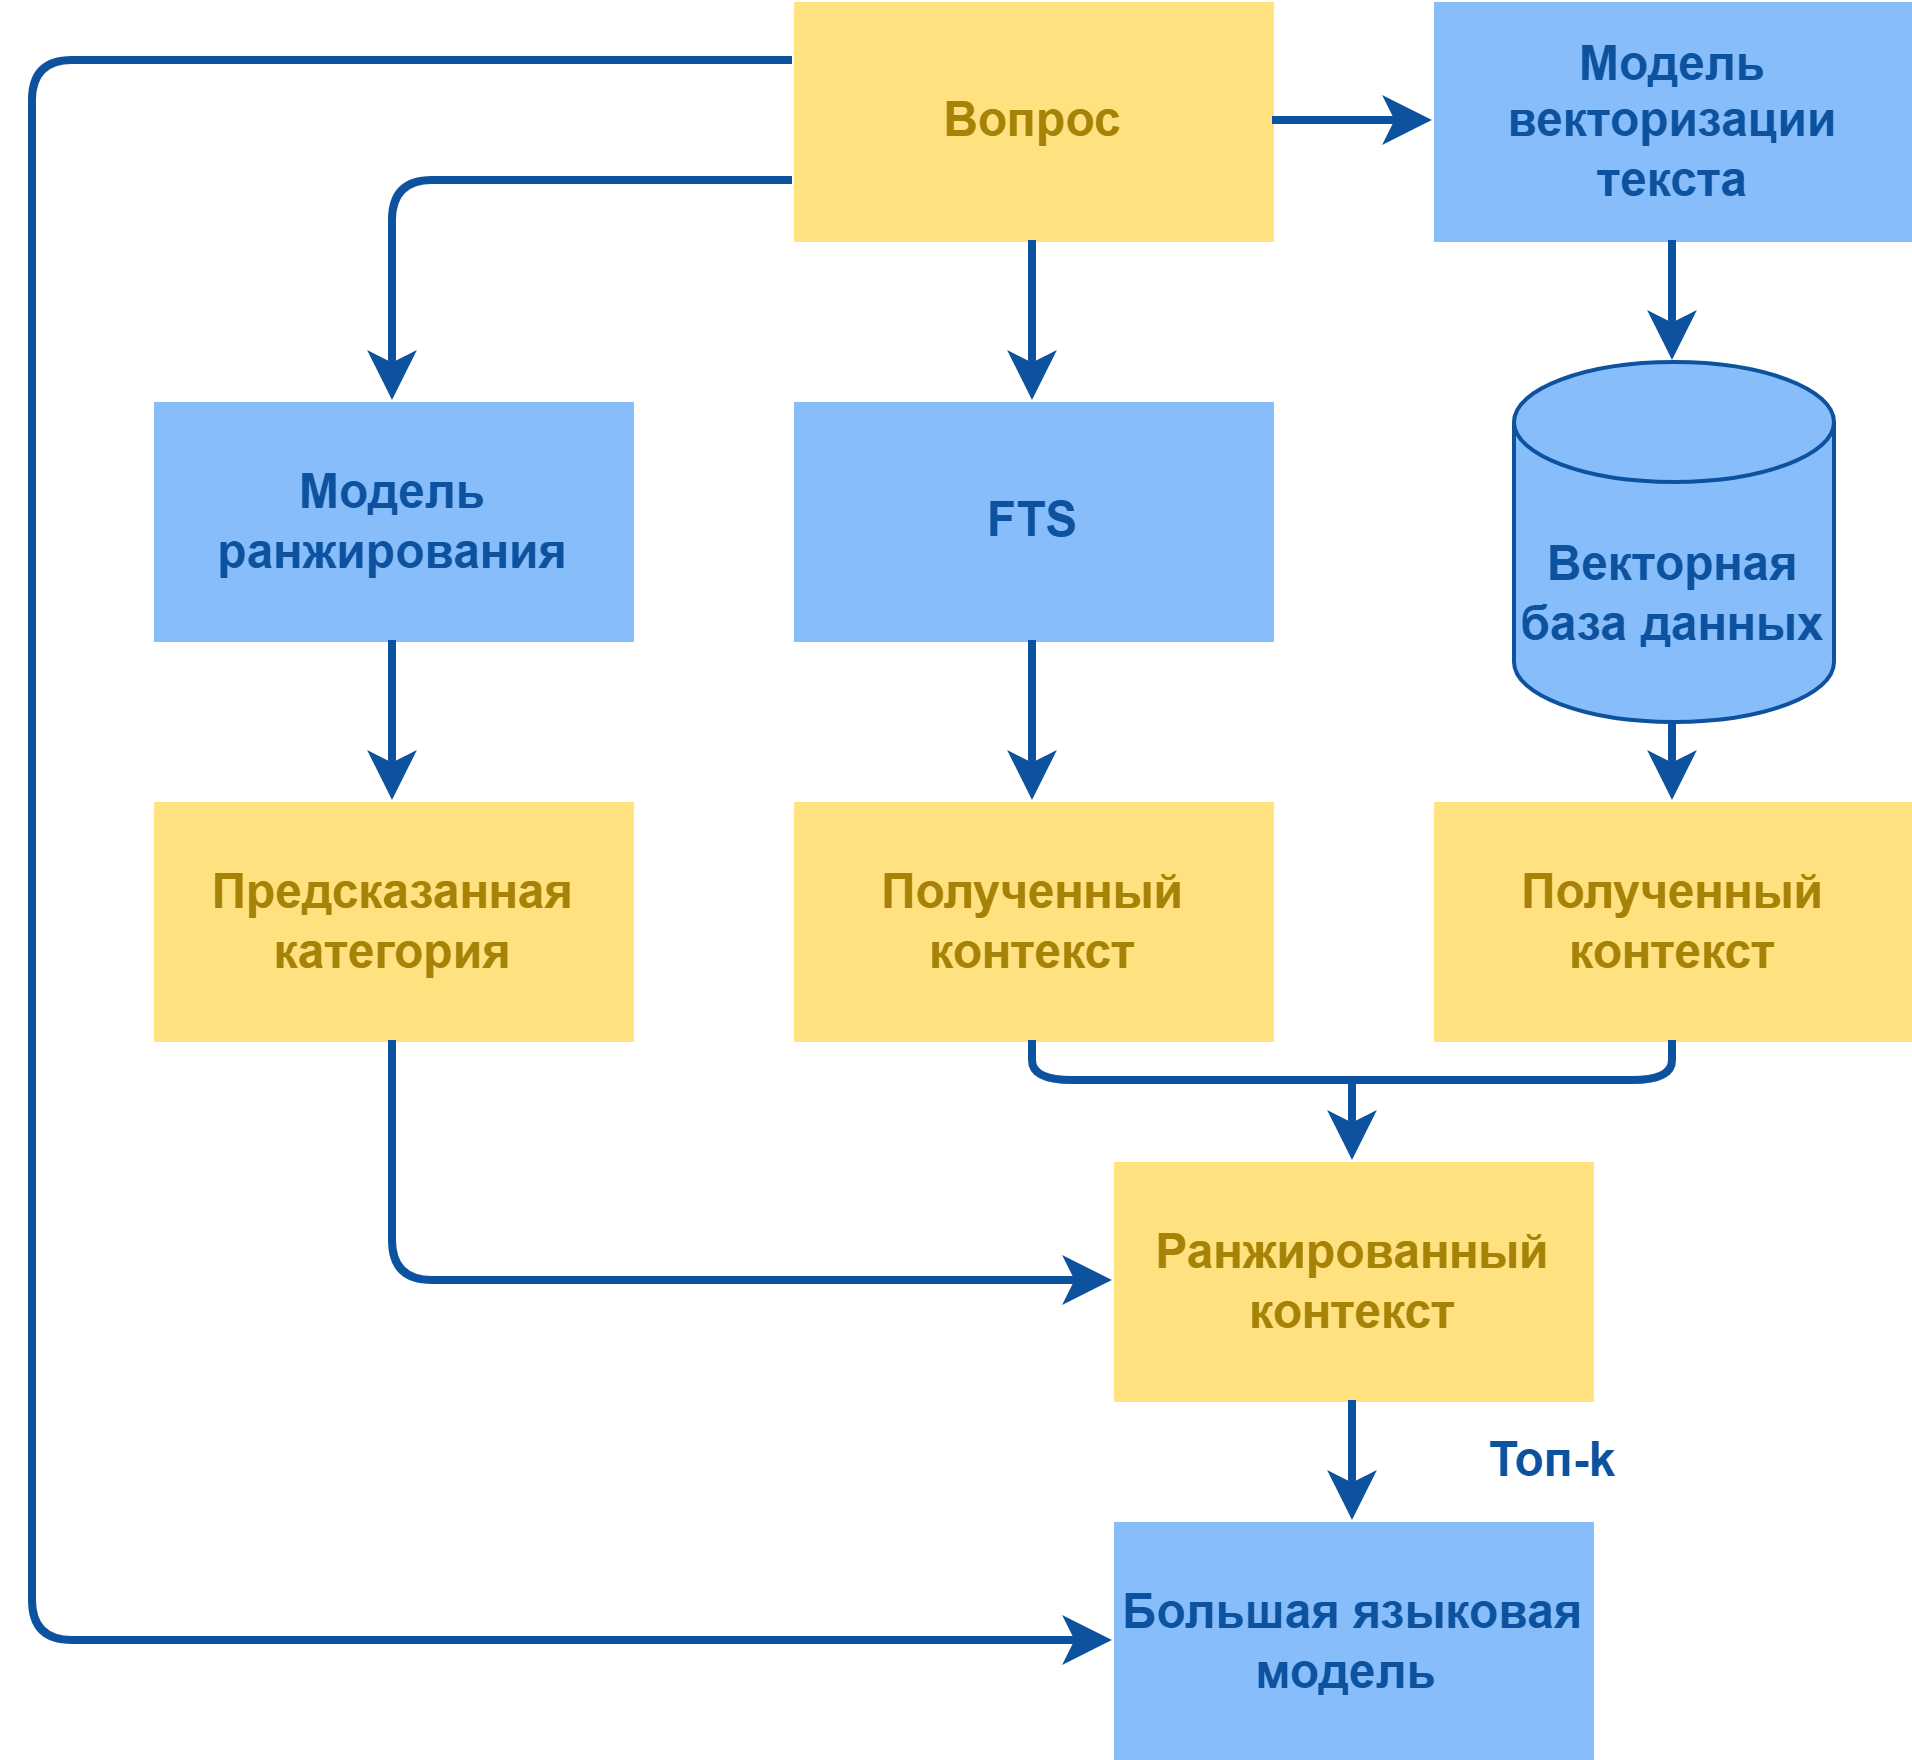

The diagram above was exported from draw.io. Its source (the exported page's mxGraphModel, read from the mxfile embedded in the PNG):
<mxGraphModel dx="1432" dy="652" grid="1" gridSize="10" guides="1" tooltips="1" connect="1" arrows="1" fold="1" page="1" pageScale="1" pageWidth="994" pageHeight="910" math="0" shadow="0">
  <root>
    <mxCell id="eN3EpxgryaRqeHgMq6y_-0" />
    <mxCell id="eN3EpxgryaRqeHgMq6y_-1" parent="eN3EpxgryaRqeHgMq6y_-0" />
    <mxCell id="eN3EpxgryaRqeHgMq6y_-2" parent="eN3EpxgryaRqeHgMq6y_-1" style="rounded=0;whiteSpace=wrap;html=1;fillColor=#86BDFA;strokeColor=none;" value="&lt;b&gt;&lt;font style=&quot;color: rgb(13, 82, 159);&quot;&gt;Большая языковая модель&amp;nbsp;&lt;/font&gt;&lt;/b&gt;" vertex="1">
      <mxGeometry height="60" width="120" x="470" y="570" as="geometry" />
    </mxCell>
    <mxCell id="eN3EpxgryaRqeHgMq6y_-3" parent="eN3EpxgryaRqeHgMq6y_-1" style="rounded=0;whiteSpace=wrap;html=1;fillColor=#FFE27F;strokeColor=none;" value="&lt;b&gt;&lt;font style=&quot;color: rgb(166, 130, 7);&quot;&gt;Ранжированный контекст&lt;/font&gt;&lt;/b&gt;" vertex="1">
      <mxGeometry height="60" width="120" x="470" y="480" as="geometry" />
    </mxCell>
    <mxCell id="eN3EpxgryaRqeHgMq6y_-4" parent="eN3EpxgryaRqeHgMq6y_-1" style="rounded=0;whiteSpace=wrap;html=1;fillColor=#86BDFA;strokeColor=none;" value="&lt;b&gt;&lt;font style=&quot;color: rgb(13, 82, 159);&quot;&gt;Модель ранжирования&lt;/font&gt;&lt;/b&gt;" vertex="1">
      <mxGeometry height="60" width="120" x="230" y="290" as="geometry" />
    </mxCell>
    <mxCell id="eN3EpxgryaRqeHgMq6y_-5" parent="eN3EpxgryaRqeHgMq6y_-1" style="rounded=0;whiteSpace=wrap;html=1;fillColor=#FFE27F;strokeColor=none;" value="&lt;b&gt;&lt;font style=&quot;color: rgb(166, 130, 7);&quot;&gt;Предсказанная категория&lt;/font&gt;&lt;/b&gt;" vertex="1">
      <mxGeometry height="60" width="120" x="230" y="390" as="geometry" />
    </mxCell>
    <mxCell id="eN3EpxgryaRqeHgMq6y_-6" edge="1" parent="eN3EpxgryaRqeHgMq6y_-1" source="eN3EpxgryaRqeHgMq6y_-4" style="endArrow=classic;html=1;rounded=1;exitX=0.5;exitY=1;exitDx=0;exitDy=0;strokeWidth=2;curved=0;strokeColor=#0D529F;entryX=0.5;entryY=0;entryDx=0;entryDy=0;" target="eN3EpxgryaRqeHgMq6y_-5" value="">
      <mxGeometry height="50" relative="1" width="50" as="geometry">
        <mxPoint x="120" y="240" as="sourcePoint" />
        <mxPoint x="120" y="280" as="targetPoint" />
      </mxGeometry>
    </mxCell>
    <mxCell id="eN3EpxgryaRqeHgMq6y_-7" parent="eN3EpxgryaRqeHgMq6y_-1" style="rounded=0;whiteSpace=wrap;html=1;fillColor=#FFE27F;strokeColor=none;" value="&lt;b&gt;&lt;font style=&quot;color: rgb(166, 130, 7);&quot;&gt;Вопрос&lt;/font&gt;&lt;/b&gt;" vertex="1">
      <mxGeometry height="60" width="120" x="390" y="190" as="geometry" />
    </mxCell>
    <mxCell id="eN3EpxgryaRqeHgMq6y_-8" parent="eN3EpxgryaRqeHgMq6y_-1" style="rounded=0;whiteSpace=wrap;html=1;fillColor=#86BDFA;strokeColor=none;" value="&lt;b&gt;&lt;font style=&quot;color: rgb(13, 82, 159);&quot;&gt;Модель векторизации текста&lt;/font&gt;&lt;/b&gt;" vertex="1">
      <mxGeometry height="60" width="120" x="550" y="190" as="geometry" />
    </mxCell>
    <mxCell id="eN3EpxgryaRqeHgMq6y_-9" parent="eN3EpxgryaRqeHgMq6y_-1" style="shape=cylinder3;whiteSpace=wrap;html=1;boundedLbl=1;backgroundOutline=1;size=15;fillColor=#86BDFA;strokeColor=#0D529F;gradientColor=none;" value="&lt;font style=&quot;color: rgb(13, 82, 159);&quot;&gt;&lt;b style=&quot;&quot;&gt;Векторная база данных&lt;/b&gt;&lt;/font&gt;" vertex="1">
      <mxGeometry height="90" width="80" x="570" y="280" as="geometry" />
    </mxCell>
    <mxCell id="eN3EpxgryaRqeHgMq6y_-10" parent="eN3EpxgryaRqeHgMq6y_-1" style="rounded=0;whiteSpace=wrap;html=1;fillColor=#FFE27F;strokeColor=none;" value="&lt;b&gt;&lt;font style=&quot;color: rgb(166, 130, 7);&quot;&gt;Полученный контекст&lt;/font&gt;&lt;/b&gt;" vertex="1">
      <mxGeometry height="60" width="120" x="550" y="390" as="geometry" />
    </mxCell>
    <mxCell id="eN3EpxgryaRqeHgMq6y_-11" edge="1" parent="eN3EpxgryaRqeHgMq6y_-1" source="eN3EpxgryaRqeHgMq6y_-7" style="endArrow=classic;html=1;rounded=1;exitX=1;exitY=0.5;exitDx=0;exitDy=0;strokeWidth=2;curved=0;strokeColor=#0D529F;entryX=0;entryY=0.5;entryDx=0;entryDy=0;" target="eN3EpxgryaRqeHgMq6y_-8" value="">
      <mxGeometry height="50" relative="1" width="50" as="geometry">
        <mxPoint x="230" y="470" as="sourcePoint" />
        <mxPoint x="570" y="310" as="targetPoint" />
      </mxGeometry>
    </mxCell>
    <mxCell id="eN3EpxgryaRqeHgMq6y_-12" parent="eN3EpxgryaRqeHgMq6y_-1" style="rounded=0;whiteSpace=wrap;html=1;fillColor=#86BDFA;strokeColor=none;" value="&lt;b&gt;&lt;font style=&quot;color: rgb(13, 82, 159);&quot;&gt;FTS&lt;/font&gt;&lt;/b&gt;" vertex="1">
      <mxGeometry height="60" width="120" x="390" y="290" as="geometry" />
    </mxCell>
    <mxCell id="eN3EpxgryaRqeHgMq6y_-13" parent="eN3EpxgryaRqeHgMq6y_-1" style="rounded=0;whiteSpace=wrap;html=1;fillColor=#FFE27F;strokeColor=none;" value="&lt;b&gt;&lt;font style=&quot;color: rgb(166, 130, 7);&quot;&gt;Полученный контекст&lt;/font&gt;&lt;/b&gt;" vertex="1">
      <mxGeometry height="60" width="120" x="390" y="390" as="geometry" />
    </mxCell>
    <mxCell id="eN3EpxgryaRqeHgMq6y_-14" edge="1" parent="eN3EpxgryaRqeHgMq6y_-1" source="eN3EpxgryaRqeHgMq6y_-8" style="endArrow=classic;html=1;rounded=1;exitX=0.5;exitY=1;exitDx=0;exitDy=0;strokeWidth=2;curved=0;strokeColor=#0D529F;entryX=0.5;entryY=0;entryDx=0;entryDy=0;entryPerimeter=0;" target="eN3EpxgryaRqeHgMq6y_-9" value="">
      <mxGeometry height="50" relative="1" width="50" as="geometry">
        <mxPoint x="520" y="230" as="sourcePoint" />
        <mxPoint x="560" y="230" as="targetPoint" />
      </mxGeometry>
    </mxCell>
    <mxCell id="eN3EpxgryaRqeHgMq6y_-15" edge="1" parent="eN3EpxgryaRqeHgMq6y_-1" source="eN3EpxgryaRqeHgMq6y_-9" style="endArrow=classic;html=1;rounded=1;exitX=0.5;exitY=1;exitDx=0;exitDy=0;strokeWidth=2;curved=0;strokeColor=#0D529F;entryX=0.5;entryY=0;entryDx=0;entryDy=0;exitPerimeter=0;" target="eN3EpxgryaRqeHgMq6y_-10" value="">
      <mxGeometry height="50" relative="1" width="50" as="geometry">
        <mxPoint x="530" y="240" as="sourcePoint" />
        <mxPoint x="570" y="240" as="targetPoint" />
      </mxGeometry>
    </mxCell>
    <mxCell id="eN3EpxgryaRqeHgMq6y_-16" edge="1" parent="eN3EpxgryaRqeHgMq6y_-1" source="eN3EpxgryaRqeHgMq6y_-7" style="endArrow=classic;html=1;rounded=1;exitX=0.5;exitY=1;exitDx=0;exitDy=0;strokeWidth=2;curved=0;strokeColor=#0D529F;entryX=0.5;entryY=0;entryDx=0;entryDy=0;" target="eN3EpxgryaRqeHgMq6y_-12" value="">
      <mxGeometry height="50" relative="1" width="50" as="geometry">
        <mxPoint x="540" y="250" as="sourcePoint" />
        <mxPoint x="580" y="250" as="targetPoint" />
      </mxGeometry>
    </mxCell>
    <mxCell id="eN3EpxgryaRqeHgMq6y_-17" edge="1" parent="eN3EpxgryaRqeHgMq6y_-1" source="eN3EpxgryaRqeHgMq6y_-12" style="endArrow=classic;html=1;rounded=1;exitX=0.5;exitY=1;exitDx=0;exitDy=0;strokeWidth=2;curved=0;strokeColor=#0D529F;entryX=0.5;entryY=0;entryDx=0;entryDy=0;" target="eN3EpxgryaRqeHgMq6y_-13" value="">
      <mxGeometry height="50" relative="1" width="50" as="geometry">
        <mxPoint x="550" y="260" as="sourcePoint" />
        <mxPoint x="590" y="260" as="targetPoint" />
      </mxGeometry>
    </mxCell>
    <mxCell id="eN3EpxgryaRqeHgMq6y_-18" edge="1" parent="eN3EpxgryaRqeHgMq6y_-1" source="eN3EpxgryaRqeHgMq6y_-13" style="endArrow=none;html=1;rounded=1;strokeWidth=2;strokeColor=#0D529F;exitX=0.5;exitY=1;exitDx=0;exitDy=0;curved=0;entryX=0.5;entryY=1;entryDx=0;entryDy=0;" target="eN3EpxgryaRqeHgMq6y_-10" value="">
      <mxGeometry height="50" relative="1" width="50" as="geometry">
        <Array as="points">
          <mxPoint x="450" y="460" />
          <mxPoint x="500" y="460" />
          <mxPoint x="610" y="460" />
        </Array>
        <mxPoint x="450" y="440" as="sourcePoint" />
        <mxPoint x="640" y="480" as="targetPoint" />
      </mxGeometry>
    </mxCell>
    <mxCell id="eN3EpxgryaRqeHgMq6y_-19" edge="1" parent="eN3EpxgryaRqeHgMq6y_-1" source="eN3EpxgryaRqeHgMq6y_-5" style="endArrow=classic;html=1;rounded=1;strokeWidth=2;curved=0;strokeColor=#0D529F;entryX=0;entryY=0.5;entryDx=0;entryDy=0;exitX=0.5;exitY=1;exitDx=0;exitDy=0;" target="eN3EpxgryaRqeHgMq6y_-3" value="">
      <mxGeometry height="50" relative="1" width="50" as="geometry">
        <Array as="points">
          <mxPoint x="290" y="510" />
        </Array>
        <mxPoint x="540" y="480" as="sourcePoint" />
        <mxPoint x="470" y="550" as="targetPoint" />
      </mxGeometry>
    </mxCell>
    <mxCell id="eN3EpxgryaRqeHgMq6y_-20" edge="1" parent="eN3EpxgryaRqeHgMq6y_-1" source="eN3EpxgryaRqeHgMq6y_-7" style="endArrow=classic;html=1;rounded=1;exitX=0;exitY=0.75;exitDx=0;exitDy=0;strokeWidth=2;curved=0;strokeColor=#0D529F;entryX=0.5;entryY=0;entryDx=0;entryDy=0;" target="eN3EpxgryaRqeHgMq6y_-4" value="">
      <mxGeometry height="50" relative="1" width="50" as="geometry">
        <Array as="points">
          <mxPoint x="290" y="235" />
        </Array>
        <mxPoint x="300" y="360" as="sourcePoint" />
        <mxPoint x="300" y="400" as="targetPoint" />
      </mxGeometry>
    </mxCell>
    <mxCell id="eN3EpxgryaRqeHgMq6y_-21" edge="1" parent="eN3EpxgryaRqeHgMq6y_-1" style="endArrow=classic;html=1;rounded=1;strokeWidth=2;curved=0;strokeColor=#0D529F;entryX=0.5;entryY=0;entryDx=0;entryDy=0;" target="eN3EpxgryaRqeHgMq6y_-3" value="">
      <mxGeometry height="50" relative="1" width="50" as="geometry">
        <mxPoint x="530" y="460" as="sourcePoint" />
        <mxPoint x="460" y="300" as="targetPoint" />
      </mxGeometry>
    </mxCell>
    <mxCell id="eN3EpxgryaRqeHgMq6y_-22" edge="1" parent="eN3EpxgryaRqeHgMq6y_-1" source="eN3EpxgryaRqeHgMq6y_-3" style="endArrow=classic;html=1;rounded=1;exitX=0.5;exitY=1;exitDx=0;exitDy=0;strokeWidth=2;curved=0;strokeColor=#0D529F;entryX=0.5;entryY=0;entryDx=0;entryDy=0;" target="eN3EpxgryaRqeHgMq6y_-2" value="">
      <mxGeometry height="50" relative="1" width="50" as="geometry">
        <mxPoint x="470" y="270" as="sourcePoint" />
        <mxPoint x="470" y="310" as="targetPoint" />
      </mxGeometry>
    </mxCell>
    <mxCell id="eN3EpxgryaRqeHgMq6y_-23" edge="1" parent="eN3EpxgryaRqeHgMq6y_-1" source="eN3EpxgryaRqeHgMq6y_-7" style="endArrow=classic;html=1;rounded=1;strokeWidth=2;curved=0;strokeColor=#0D529F;entryX=0;entryY=0.5;entryDx=0;entryDy=0;exitX=0;exitY=0.25;exitDx=0;exitDy=0;" target="eN3EpxgryaRqeHgMq6y_-2" value="">
      <mxGeometry height="50" relative="1" width="50" as="geometry">
        <Array as="points">
          <mxPoint x="200" y="205" />
          <mxPoint x="200" y="600" />
        </Array>
        <mxPoint x="380" y="210" as="sourcePoint" />
        <mxPoint x="200" y="620" as="targetPoint" />
      </mxGeometry>
    </mxCell>
    <mxCell id="eN3EpxgryaRqeHgMq6y_-24" parent="eN3EpxgryaRqeHgMq6y_-1" style="text;html=1;align=center;verticalAlign=middle;whiteSpace=wrap;rounded=0;" value="&lt;b&gt;&lt;font style=&quot;color: rgb(13, 82, 159);&quot;&gt;Топ-k&lt;/font&gt;&lt;/b&gt;" vertex="1">
      <mxGeometry height="30" width="60" x="550" y="540" as="geometry" />
    </mxCell>
  </root>
</mxGraphModel>